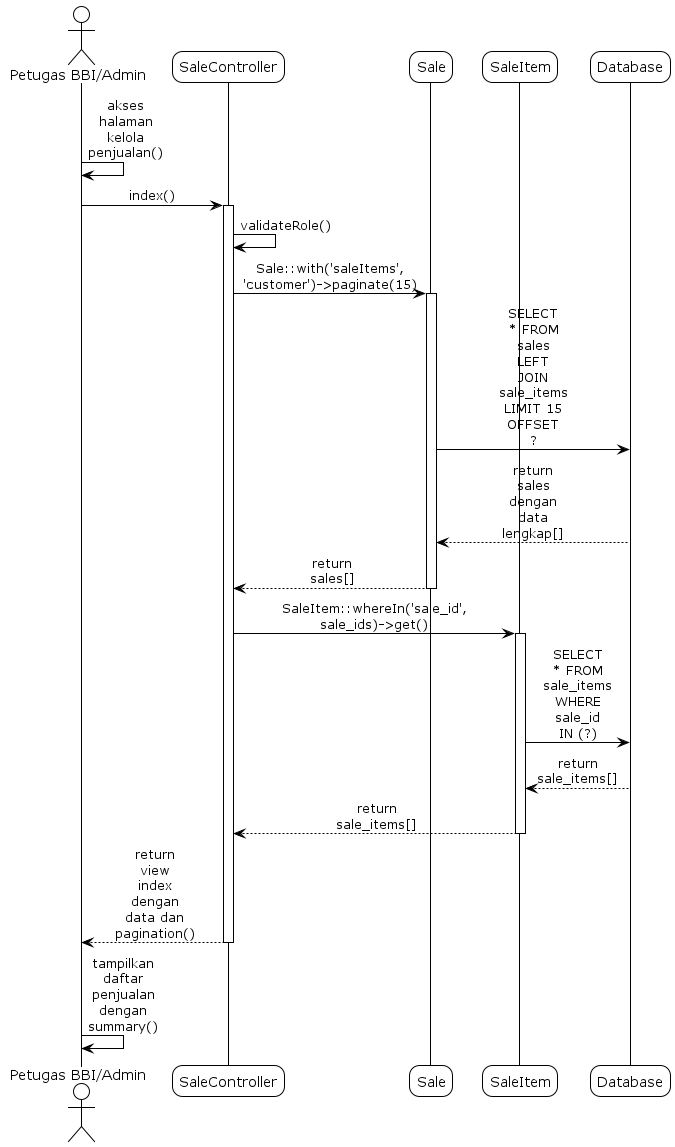

The diagram above was rendered by PlantUML. Its source (embedded in the PNG):
@startuml
!theme plain
skinparam sequenceMessageAlign center
skinparam roundcorner 20
skinparam maxmessagesize 60

' sd Lihat Daftar Penjualan

actor "Petugas BBI/Admin" as User
participant "SaleController" as Controller
participant "Sale" as Sale
participant "SaleItem" as SaleItem
participant "Database" as DB

User -> User: akses halaman kelola penjualan()
User -> Controller: index()
activate Controller
Controller -> Controller: validateRole()
Controller -> Sale: Sale::with('saleItems', 'customer')->paginate(15)
activate Sale
Sale -> DB: SELECT * FROM sales LEFT JOIN sale_items LIMIT 15 OFFSET ?
DB --> Sale: return sales dengan data lengkap[]
Sale --> Controller: return sales[]
deactivate Sale

Controller -> SaleItem: SaleItem::whereIn('sale_id', sale_ids)->get()
activate SaleItem
SaleItem -> DB: SELECT * FROM sale_items WHERE sale_id IN (?)
DB --> SaleItem: return sale_items[]
SaleItem --> Controller: return sale_items[]
deactivate SaleItem

Controller --> User: return view index dengan data dan pagination()
deactivate Controller
User -> User: tampilkan daftar penjualan dengan summary()

@enduml